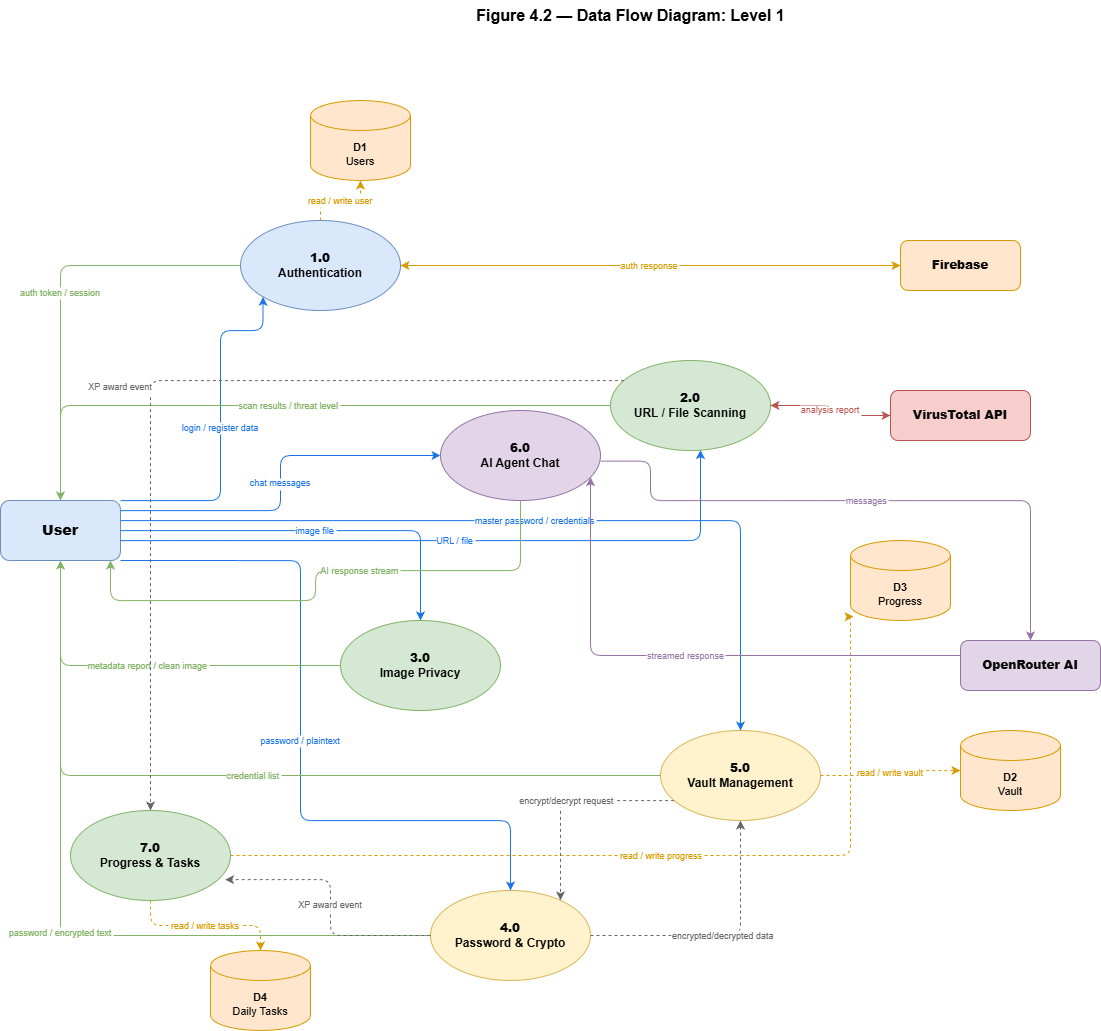

The diagram above was exported from draw.io. Its source (the exported page's mxGraphModel, read from the mxfile embedded in the PNG):
<mxGraphModel dx="1984" dy="1267" grid="1" gridSize="10" guides="1" tooltips="1" connect="1" arrows="1" fold="1" page="1" pageScale="1" pageWidth="1800" pageHeight="1100" math="0" shadow="0">
  <root>
    <mxCell id="0" />
    <mxCell id="1" parent="0" />
    <mxCell id="title" value="&lt;b&gt;Figure 4.2 — Data Flow Diagram: Level 1&lt;/b&gt;" style="text;html=1;align=center;verticalAlign=middle;fontSize=16;fontColor=#030303;" parent="1" vertex="1">
      <mxGeometry x="680" y="30" width="500" height="30" as="geometry" />
    </mxCell>
    <mxCell id="ee_user" value="&lt;b&gt;User&lt;/b&gt;" style="rounded=1;whiteSpace=wrap;html=1;fillColor=#dae8fc;strokeColor=#6c8ebf;fontSize=14;fontStyle=1;fontColor=#0A0A0A;" parent="1" vertex="1">
      <mxGeometry x="300" y="530" width="120" height="60" as="geometry" />
    </mxCell>
    <mxCell id="p1" value="&lt;b&gt;1.0&lt;/b&gt;&lt;br&gt;Authentication" style="ellipse;whiteSpace=wrap;html=1;fillColor=#dae8fc;strokeColor=#6c8ebf;fontSize=12;fontStyle=1;aspect=fixed;fontColor=#0A0A0A;" parent="1" vertex="1">
      <mxGeometry x="540" y="250" width="160" height="90" as="geometry" />
    </mxCell>
    <mxCell id="p2" value="&lt;b&gt;2.0&lt;/b&gt;&lt;br&gt;URL / File Scanning" style="ellipse;whiteSpace=wrap;html=1;fillColor=#d5e8d4;strokeColor=#82b366;fontSize=12;fontStyle=1;aspect=fixed;fontColor=#0A0A0A;" parent="1" vertex="1">
      <mxGeometry x="910" y="390" width="160" height="90" as="geometry" />
    </mxCell>
    <mxCell id="p3" value="&lt;b&gt;3.0&lt;/b&gt;&lt;br&gt;Image Privacy" style="ellipse;whiteSpace=wrap;html=1;fillColor=#d5e8d4;strokeColor=#82b366;fontSize=12;fontStyle=1;aspect=fixed;fontColor=#0A0A0A;" parent="1" vertex="1">
      <mxGeometry x="640" y="650" width="160" height="90" as="geometry" />
    </mxCell>
    <mxCell id="p4" value="&lt;b&gt;4.0&lt;/b&gt;&lt;br&gt;Password &amp;amp; Crypto" style="ellipse;whiteSpace=wrap;html=1;fillColor=#fff2cc;strokeColor=#d6b656;fontSize=12;fontStyle=1;aspect=fixed;fontColor=#0A0A0A;" parent="1" vertex="1">
      <mxGeometry x="730" y="920" width="160" height="90" as="geometry" />
    </mxCell>
    <mxCell id="p5" value="&lt;b&gt;5.0&lt;/b&gt;&lt;br&gt;Vault Management" style="ellipse;whiteSpace=wrap;html=1;fillColor=#fff2cc;strokeColor=#d6b656;fontSize=12;fontStyle=1;aspect=fixed;fontColor=#0A0A0A;" parent="1" vertex="1">
      <mxGeometry x="960" y="760" width="160" height="90" as="geometry" />
    </mxCell>
    <mxCell id="p6" value="&lt;b&gt;6.0&lt;/b&gt;&lt;br&gt;AI Agent Chat" style="ellipse;whiteSpace=wrap;html=1;fillColor=#e1d5e7;strokeColor=#9673a6;fontSize=12;fontStyle=1;aspect=fixed;fontColor=#0A0A0A;" parent="1" vertex="1">
      <mxGeometry x="740" y="440" width="160" height="90" as="geometry" />
    </mxCell>
    <mxCell id="p7" value="&lt;b&gt;7.0&lt;/b&gt;&lt;br&gt;Progress &amp;amp; Tasks" style="ellipse;whiteSpace=wrap;html=1;fillColor=#d5e8d4;strokeColor=#82b366;fontSize=12;fontStyle=1;aspect=fixed;fontColor=#0A0A0A;" parent="1" vertex="1">
      <mxGeometry x="370" y="840" width="160" height="90" as="geometry" />
    </mxCell>
    <mxCell id="ds_users" value="&lt;b&gt;D1&lt;/b&gt;&lt;br&gt;Users" style="shape=cylinder3;whiteSpace=wrap;html=1;boundedLbl=1;backgroundOutline=1;size=15;fillColor=#ffe6cc;strokeColor=#d79b00;fontSize=11;fontColor=#0A0A0A;" parent="1" vertex="1">
      <mxGeometry x="610" y="130" width="100" height="80" as="geometry" />
    </mxCell>
    <mxCell id="ds_vault" value="&lt;b&gt;D2&lt;/b&gt;&lt;br&gt;Vault" style="shape=cylinder3;whiteSpace=wrap;html=1;boundedLbl=1;backgroundOutline=1;size=15;fillColor=#ffe6cc;strokeColor=#d79b00;fontSize=11;fontColor=#0A0A0A;" parent="1" vertex="1">
      <mxGeometry x="1260" y="760" width="100" height="80" as="geometry" />
    </mxCell>
    <mxCell id="ds_progress" value="&lt;b&gt;D3&lt;/b&gt;&lt;br&gt;Progress" style="shape=cylinder3;whiteSpace=wrap;html=1;boundedLbl=1;backgroundOutline=1;size=15;fillColor=#ffe6cc;strokeColor=#d79b00;fontSize=11;fontColor=#0A0A0A;" parent="1" vertex="1">
      <mxGeometry x="1150" y="570" width="100" height="80" as="geometry" />
    </mxCell>
    <mxCell id="ds_tasks" value="&lt;b&gt;D4&lt;/b&gt;&lt;br&gt;Daily Tasks" style="shape=cylinder3;whiteSpace=wrap;html=1;boundedLbl=1;backgroundOutline=1;size=15;fillColor=#ffe6cc;strokeColor=#d79b00;fontSize=11;fontColor=#0A0A0A;" parent="1" vertex="1">
      <mxGeometry x="510" y="980" width="100" height="80" as="geometry" />
    </mxCell>
    <mxCell id="ee_firebase" value="&lt;b&gt;Firebase&lt;/b&gt;" style="rounded=1;whiteSpace=wrap;html=1;fillColor=#ffe6cc;strokeColor=#d79b00;fontSize=12;fontStyle=1;fontColor=#0A0A0A;" parent="1" vertex="1">
      <mxGeometry x="1200" y="270" width="120" height="50" as="geometry" />
    </mxCell>
    <mxCell id="ee_vt" value="&lt;b&gt;VirusTotal API&lt;/b&gt;" style="rounded=1;whiteSpace=wrap;html=1;fillColor=#f8cecc;strokeColor=#b85450;fontSize=12;fontStyle=1;fontColor=#0A0A0A;" parent="1" vertex="1">
      <mxGeometry x="1190" y="420" width="140" height="50" as="geometry" />
    </mxCell>
    <mxCell id="ee_or" value="&lt;b&gt;OpenRouter AI&lt;/b&gt;" style="rounded=1;whiteSpace=wrap;html=1;fillColor=#e1d5e7;strokeColor=#9673a6;fontSize=12;fontStyle=1;fontColor=#0A0A0A;" parent="1" vertex="1">
      <mxGeometry x="1260" y="670" width="140" height="50" as="geometry" />
    </mxCell>
    <mxCell id="f_u_p1" value="login / register data" style="edgeStyle=orthogonalEdgeStyle;strokeColor=#1a73e8;fontSize=9;fontColor=#1a73e8;entryX=0;entryY=1;entryDx=0;entryDy=0;" parent="1" source="ee_user" target="p1" edge="1">
      <mxGeometry relative="1" as="geometry">
        <Array as="points">
          <mxPoint x="520" y="530" />
          <mxPoint x="520" y="360" />
          <mxPoint x="563" y="360" />
        </Array>
        <mxPoint as="offset" />
      </mxGeometry>
    </mxCell>
    <mxCell id="f_u_p2" value="URL / file" style="edgeStyle=orthogonalEdgeStyle;strokeColor=#1a73e8;fontSize=9;fontColor=#1a73e8;" parent="1" source="ee_user" target="p2" edge="1">
      <mxGeometry relative="1" as="geometry">
        <Array as="points">
          <mxPoint x="1000" y="570" />
        </Array>
      </mxGeometry>
    </mxCell>
    <mxCell id="f_u_p3" value="image file" style="edgeStyle=orthogonalEdgeStyle;strokeColor=#1a73e8;fontSize=9;fontColor=#1a73e8;" parent="1" source="ee_user" target="p3" edge="1">
      <mxGeometry relative="1" as="geometry" />
    </mxCell>
    <mxCell id="f_u_p4" value="password / plaintext" style="edgeStyle=orthogonalEdgeStyle;strokeColor=#1a73e8;fontSize=9;fontColor=#1a73e8;" parent="1" source="ee_user" target="p4" edge="1">
      <mxGeometry relative="1" as="geometry">
        <Array as="points">
          <mxPoint x="600" y="590" />
          <mxPoint x="600" y="850" />
          <mxPoint x="810" y="850" />
        </Array>
      </mxGeometry>
    </mxCell>
    <mxCell id="f_u_p5" value="master password / credentials" style="edgeStyle=orthogonalEdgeStyle;strokeColor=#1a73e8;fontSize=9;fontColor=#1a73e8;" parent="1" source="ee_user" target="p5" edge="1">
      <mxGeometry relative="1" as="geometry">
        <Array as="points">
          <mxPoint x="1040" y="550" />
        </Array>
      </mxGeometry>
    </mxCell>
    <mxCell id="f_u_p6" value="chat messages" style="edgeStyle=orthogonalEdgeStyle;strokeColor=#1a73e8;fontSize=9;fontColor=#1a73e8;" parent="1" source="ee_user" target="p6" edge="1">
      <mxGeometry relative="1" as="geometry">
        <Array as="points">
          <mxPoint x="580" y="540" />
          <mxPoint x="580" y="485" />
        </Array>
      </mxGeometry>
    </mxCell>
    <mxCell id="f_p1_u" value="auth token / session" style="edgeStyle=orthogonalEdgeStyle;strokeColor=#82b366;fontSize=9;fontColor=#82b366;" parent="1" source="p1" target="ee_user" edge="1">
      <mxGeometry relative="1" as="geometry" />
    </mxCell>
    <mxCell id="f_p2_u" value="scan results / threat level" style="edgeStyle=orthogonalEdgeStyle;strokeColor=#82b366;fontSize=9;fontColor=#82b366;" parent="1" source="p2" target="ee_user" edge="1">
      <mxGeometry relative="1" as="geometry" />
    </mxCell>
    <mxCell id="f_p3_u" value="metadata report / clean image" style="edgeStyle=orthogonalEdgeStyle;strokeColor=#82b366;fontSize=9;fontColor=#82b366;" parent="1" source="p3" target="ee_user" edge="1">
      <mxGeometry relative="1" as="geometry" />
    </mxCell>
    <mxCell id="f_p4_u" value="password / encrypted text" style="edgeStyle=orthogonalEdgeStyle;strokeColor=#82b366;fontSize=9;fontColor=#82b366;" parent="1" source="p4" target="ee_user" edge="1">
      <mxGeometry relative="1" as="geometry" />
    </mxCell>
    <mxCell id="f_p5_u" value="credential list" style="edgeStyle=orthogonalEdgeStyle;strokeColor=#82b366;fontSize=9;fontColor=#82b366;" parent="1" source="p5" target="ee_user" edge="1">
      <mxGeometry relative="1" as="geometry" />
    </mxCell>
    <mxCell id="f_p6_u" value="AI response stream" style="edgeStyle=orthogonalEdgeStyle;strokeColor=#82b366;fontSize=9;fontColor=#82b366;" parent="1" source="p6" target="ee_user" edge="1">
      <mxGeometry x="-0.1636" relative="1" as="geometry">
        <Array as="points">
          <mxPoint x="615" y="600" />
          <mxPoint x="615" y="630" />
          <mxPoint x="410" y="630" />
        </Array>
        <mxPoint as="offset" />
      </mxGeometry>
    </mxCell>
    <mxCell id="f_p1_d1" value="read / write user" style="edgeStyle=orthogonalEdgeStyle;strokeColor=#d79b00;fontSize=9;fontColor=#d79b00;dashed=1;" parent="1" source="p1" target="ds_users" edge="1">
      <mxGeometry relative="1" as="geometry" />
    </mxCell>
    <mxCell id="f_p5_d2" value="read / write vault" style="edgeStyle=orthogonalEdgeStyle;strokeColor=#d79b00;fontSize=9;fontColor=#d79b00;dashed=1;" parent="1" source="p5" target="ds_vault" edge="1">
      <mxGeometry relative="1" as="geometry" />
    </mxCell>
    <mxCell id="f_p7_d3" value="read / write progress" style="edgeStyle=orthogonalEdgeStyle;strokeColor=#d79b00;fontSize=9;fontColor=#d79b00;dashed=1;entryX=0.031;entryY=0.95;entryDx=0;entryDy=0;entryPerimeter=0;" parent="1" source="p7" target="ds_progress" edge="1">
      <mxGeometry relative="1" as="geometry">
        <mxPoint x="1150" y="660" as="targetPoint" />
        <Array as="points">
          <mxPoint x="1150" y="885" />
          <mxPoint x="1150" y="646" />
        </Array>
      </mxGeometry>
    </mxCell>
    <mxCell id="f_p7_d4" value="read / write tasks" style="edgeStyle=orthogonalEdgeStyle;strokeColor=#d79b00;fontSize=9;fontColor=#d79b00;dashed=1;" parent="1" source="p7" target="ds_tasks" edge="1">
      <mxGeometry relative="1" as="geometry" />
    </mxCell>
    <mxCell id="f_p1_fb" value="auth request" style="edgeStyle=orthogonalEdgeStyle;strokeColor=#d79b00;fontSize=9;fontColor=#d79b00;" parent="1" source="p1" target="ee_firebase" edge="1">
      <mxGeometry relative="1" as="geometry" />
    </mxCell>
    <mxCell id="f_fb_p1" value="auth response" style="edgeStyle=orthogonalEdgeStyle;strokeColor=#d79b00;fontSize=9;fontColor=#d79b00;" parent="1" source="ee_firebase" target="p1" edge="1">
      <mxGeometry relative="1" as="geometry" />
    </mxCell>
    <mxCell id="f_p2_vt" value="URL / file hash" style="edgeStyle=orthogonalEdgeStyle;strokeColor=#b85450;fontSize=9;fontColor=#b85450;" parent="1" source="p2" target="ee_vt" edge="1">
      <mxGeometry relative="1" as="geometry" />
    </mxCell>
    <mxCell id="f_vt_p2" value="analysis report" style="edgeStyle=orthogonalEdgeStyle;strokeColor=#b85450;fontSize=9;fontColor=#b85450;" parent="1" source="ee_vt" target="p2" edge="1">
      <mxGeometry relative="1" as="geometry" />
    </mxCell>
    <mxCell id="f_p6_or" value="messages" style="edgeStyle=orthogonalEdgeStyle;strokeColor=#9673a6;fontSize=9;fontColor=#9673a6;exitX=1.001;exitY=0.563;exitDx=0;exitDy=0;exitPerimeter=0;" parent="1" source="p6" target="ee_or" edge="1">
      <mxGeometry relative="1" as="geometry">
        <Array as="points">
          <mxPoint x="950" y="491" />
          <mxPoint x="950" y="530" />
          <mxPoint x="1330" y="530" />
        </Array>
      </mxGeometry>
    </mxCell>
    <mxCell id="f_or_p6" value="streamed response" style="edgeStyle=orthogonalEdgeStyle;strokeColor=#9673a6;fontSize=9;fontColor=#9673a6;" parent="1" source="ee_or" target="p6" edge="1">
      <mxGeometry relative="1" as="geometry">
        <Array as="points">
          <mxPoint x="890" y="685" />
        </Array>
      </mxGeometry>
    </mxCell>
    <mxCell id="f_p2_p7" value="XP award event" style="edgeStyle=orthogonalEdgeStyle;strokeColor=#666666;fontSize=9;fontColor=#666666;dashed=1;" parent="1" source="p2" target="p7" edge="1">
      <mxGeometry x="0.0636" y="-30" relative="1" as="geometry">
        <Array as="points">
          <mxPoint x="450" y="410" />
        </Array>
        <mxPoint as="offset" />
      </mxGeometry>
    </mxCell>
    <mxCell id="f_p4_p7" value="XP award event" style="edgeStyle=orthogonalEdgeStyle;strokeColor=#666666;fontSize=9;fontColor=#666666;dashed=1;entryX=0.966;entryY=0.768;entryDx=0;entryDy=0;entryPerimeter=0;" parent="1" source="p4" target="p7" edge="1">
      <mxGeometry relative="1" as="geometry" />
    </mxCell>
    <mxCell id="f_p5_p4" value="encrypt/decrypt request" style="edgeStyle=orthogonalEdgeStyle;strokeColor=#666666;fontSize=9;fontColor=#666666;dashed=1;" parent="1" source="p5" target="p4" edge="1">
      <mxGeometry relative="1" as="geometry">
        <Array as="points">
          <mxPoint x="860" y="830" />
        </Array>
      </mxGeometry>
    </mxCell>
    <mxCell id="f_p4_p5" value="encrypted/decrypted data" style="edgeStyle=orthogonalEdgeStyle;strokeColor=#666666;fontSize=9;fontColor=#666666;dashed=1;" parent="1" source="p4" target="p5" edge="1">
      <mxGeometry relative="1" as="geometry" />
    </mxCell>
  </root>
</mxGraphModel>